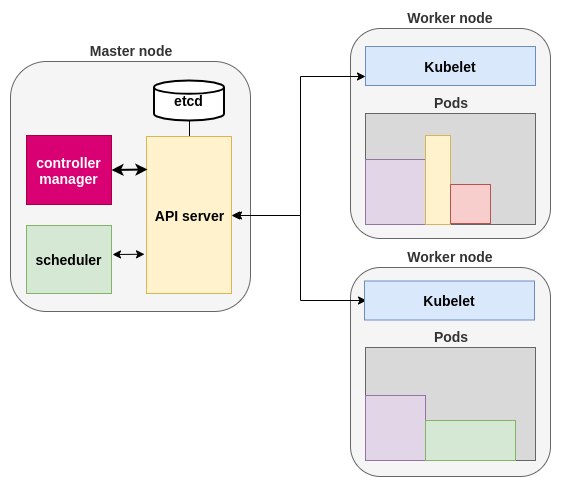

The diagram above was exported from draw.io. Its source (the exported page's mxGraphModel, read from the mxfile embedded in the PNG):
<mxGraphModel dx="1422" dy="695" grid="1" gridSize="10" guides="1" tooltips="1" connect="1" arrows="1" fold="1" page="1" pageScale="1" pageWidth="1169" pageHeight="827" math="0" shadow="0">
  <root>
    <mxCell id="0" />
    <mxCell id="1" parent="0" />
    <mxCell id="kkI2NNWiaS7CkiiONsNl-1" value="&lt;b style=&quot;font-size: 14px;&quot;&gt;Worker node&lt;/b&gt;" style="rounded=1;whiteSpace=wrap;html=1;fillColor=#f5f5f5;strokeColor=#666666;fontColor=#333333;labelPosition=center;verticalLabelPosition=top;align=center;verticalAlign=bottom;fontSize=14;" vertex="1" parent="1">
      <mxGeometry x="570" y="431" width="200" height="209" as="geometry" />
    </mxCell>
    <mxCell id="kkI2NNWiaS7CkiiONsNl-2" value="&lt;b style=&quot;font-size: 14px&quot;&gt;Pods&lt;/b&gt;" style="rounded=0;whiteSpace=wrap;html=1;fillColor=#D9D9D9;strokeColor=#666666;fontSize=14;labelPosition=center;verticalLabelPosition=top;align=center;verticalAlign=bottom;fontColor=#333333;" vertex="1" parent="1">
      <mxGeometry x="585" y="511" width="170" height="113" as="geometry" />
    </mxCell>
    <mxCell id="kkI2NNWiaS7CkiiONsNl-3" value="" style="rounded=0;whiteSpace=wrap;html=1;fillColor=#e1d5e7;strokeColor=#9673a6;fontStyle=1" vertex="1" parent="1">
      <mxGeometry x="585" y="559" width="60" height="65" as="geometry" />
    </mxCell>
    <mxCell id="kkI2NNWiaS7CkiiONsNl-4" value="" style="rounded=0;whiteSpace=wrap;html=1;fillColor=#d5e8d4;strokeColor=#82b366;" vertex="1" parent="1">
      <mxGeometry x="645" y="584" width="90" height="40" as="geometry" />
    </mxCell>
    <mxCell id="kkI2NNWiaS7CkiiONsNl-5" value="&lt;b style=&quot;font-size: 14px;&quot;&gt;Worker node&lt;/b&gt;" style="rounded=1;whiteSpace=wrap;html=1;fillColor=#f5f5f5;strokeColor=#666666;labelPosition=center;verticalLabelPosition=top;align=center;verticalAlign=bottom;fontSize=14;fontColor=#333333;" vertex="1" parent="1">
      <mxGeometry x="570" y="192" width="200" height="210" as="geometry" />
    </mxCell>
    <mxCell id="kkI2NNWiaS7CkiiONsNl-6" value="&lt;b style=&quot;font-size: 14px;&quot;&gt;Kubelet&lt;/b&gt;" style="rounded=0;whiteSpace=wrap;html=1;fillColor=#dae8fc;strokeColor=#6c8ebf;fontSize=14;" vertex="1" parent="1">
      <mxGeometry x="585" y="210" width="170" height="39" as="geometry" />
    </mxCell>
    <mxCell id="kkI2NNWiaS7CkiiONsNl-7" value="&lt;b style=&quot;font-size: 14px&quot;&gt;Pods&lt;/b&gt;" style="rounded=0;whiteSpace=wrap;html=1;fillColor=#D9D9D9;strokeColor=#666666;fontSize=14;labelPosition=center;verticalLabelPosition=top;align=center;verticalAlign=bottom;fontColor=#333333;" vertex="1" parent="1">
      <mxGeometry x="585" y="277" width="170" height="111" as="geometry" />
    </mxCell>
    <mxCell id="kkI2NNWiaS7CkiiONsNl-8" value="" style="rounded=0;whiteSpace=wrap;html=1;fillColor=#e1d5e7;strokeColor=#9673a6;fontStyle=1" vertex="1" parent="1">
      <mxGeometry x="585" y="323" width="60" height="65" as="geometry" />
    </mxCell>
    <mxCell id="kkI2NNWiaS7CkiiONsNl-9" value="" style="rounded=0;whiteSpace=wrap;html=1;fillColor=#fff2cc;strokeColor=#d6b656;" vertex="1" parent="1">
      <mxGeometry x="645" y="299" width="25" height="89" as="geometry" />
    </mxCell>
    <mxCell id="kkI2NNWiaS7CkiiONsNl-10" value="" style="rounded=0;whiteSpace=wrap;html=1;fillColor=#f8cecc;strokeColor=#b85450;" vertex="1" parent="1">
      <mxGeometry x="670" y="348" width="40" height="39" as="geometry" />
    </mxCell>
    <mxCell id="kkI2NNWiaS7CkiiONsNl-11" value="&lt;b style=&quot;font-size: 14px&quot;&gt;Master node&lt;/b&gt;" style="rounded=1;whiteSpace=wrap;html=1;fillColor=#f5f5f5;strokeColor=#666666;fontColor=#333333;labelPosition=center;verticalLabelPosition=top;align=center;verticalAlign=bottom;fontSize=14;" vertex="1" parent="1">
      <mxGeometry x="230" y="225" width="240" height="250" as="geometry" />
    </mxCell>
    <mxCell id="kkI2NNWiaS7CkiiONsNl-12" style="edgeStyle=orthogonalEdgeStyle;rounded=0;orthogonalLoop=1;jettySize=auto;html=1;exitX=0.5;exitY=0;exitDx=0;exitDy=0;fontSize=14;strokeColor=#000000;endArrow=none;endFill=0;" edge="1" parent="1" source="kkI2NNWiaS7CkiiONsNl-15" target="kkI2NNWiaS7CkiiONsNl-20">
      <mxGeometry relative="1" as="geometry" />
    </mxCell>
    <mxCell id="kkI2NNWiaS7CkiiONsNl-13" style="edgeStyle=orthogonalEdgeStyle;rounded=0;orthogonalLoop=1;jettySize=auto;html=1;exitX=1;exitY=0.5;exitDx=0;exitDy=0;startArrow=classic;startFill=1;endArrow=classic;endFill=1;strokeColor=#000000;" edge="1" parent="1" source="kkI2NNWiaS7CkiiONsNl-15" target="kkI2NNWiaS7CkiiONsNl-6">
      <mxGeometry relative="1" as="geometry">
        <Array as="points">
          <mxPoint x="520" y="379" />
          <mxPoint x="520" y="240" />
        </Array>
      </mxGeometry>
    </mxCell>
    <mxCell id="kkI2NNWiaS7CkiiONsNl-14" style="edgeStyle=orthogonalEdgeStyle;rounded=0;orthogonalLoop=1;jettySize=auto;html=1;exitX=1;exitY=0.5;exitDx=0;exitDy=0;startArrow=classic;startFill=1;endArrow=classic;endFill=1;strokeColor=#000000;" edge="1" parent="1">
      <mxGeometry relative="1" as="geometry">
        <mxPoint x="453" y="379" as="sourcePoint" />
        <mxPoint x="586" y="464" as="targetPoint" />
        <Array as="points">
          <mxPoint x="520" y="379" />
          <mxPoint x="520" y="464" />
        </Array>
      </mxGeometry>
    </mxCell>
    <mxCell id="kkI2NNWiaS7CkiiONsNl-15" value="&lt;b style=&quot;font-size: 14px&quot;&gt;API server&lt;/b&gt;" style="rounded=0;whiteSpace=wrap;html=1;fillColor=#fff2cc;strokeColor=#d6b656;fontSize=14;" vertex="1" parent="1">
      <mxGeometry x="366" y="300" width="85" height="157" as="geometry" />
    </mxCell>
    <mxCell id="kkI2NNWiaS7CkiiONsNl-16" style="rounded=0;orthogonalLoop=1;jettySize=auto;html=1;exitX=1;exitY=0.5;exitDx=0;exitDy=0;endArrow=classic;endFill=1;strokeColor=#000000;startArrow=classic;startFill=1;entryX=0.012;entryY=0.21;entryDx=0;entryDy=0;entryPerimeter=0;strokeWidth=2;" edge="1" parent="1" source="kkI2NNWiaS7CkiiONsNl-17" target="kkI2NNWiaS7CkiiONsNl-15">
      <mxGeometry relative="1" as="geometry" />
    </mxCell>
    <mxCell id="kkI2NNWiaS7CkiiONsNl-17" value="&lt;b style=&quot;font-size: 14px&quot;&gt;controller manager&lt;/b&gt;" style="rounded=0;whiteSpace=wrap;html=1;fillColor=#d80073;strokeColor=#A50040;fontSize=14;fontColor=#ffffff;" vertex="1" parent="1">
      <mxGeometry x="246" y="299" width="85" height="69" as="geometry" />
    </mxCell>
    <mxCell id="kkI2NNWiaS7CkiiONsNl-18" style="edgeStyle=none;rounded=0;orthogonalLoop=1;jettySize=auto;html=1;startArrow=classic;startFill=1;endArrow=classic;endFill=1;strokeColor=#000000;entryX=0;entryY=0.75;entryDx=0;entryDy=0;" edge="1" parent="1">
      <mxGeometry relative="1" as="geometry">
        <mxPoint x="332" y="418" as="sourcePoint" />
        <mxPoint x="364" y="417.75" as="targetPoint" />
      </mxGeometry>
    </mxCell>
    <mxCell id="kkI2NNWiaS7CkiiONsNl-19" value="&lt;b style=&quot;font-size: 14px&quot;&gt;scheduler&lt;/b&gt;" style="rounded=0;whiteSpace=wrap;html=1;fillColor=#d5e8d4;strokeColor=#82b366;fontSize=14;" vertex="1" parent="1">
      <mxGeometry x="246" y="389" width="85" height="68" as="geometry" />
    </mxCell>
    <mxCell id="kkI2NNWiaS7CkiiONsNl-20" value="etcd" style="strokeWidth=2;html=1;shape=mxgraph.flowchart.database;whiteSpace=wrap;fontSize=14;fontStyle=1" vertex="1" parent="1">
      <mxGeometry x="373.5" y="244" width="70" height="40" as="geometry" />
    </mxCell>
    <mxCell id="kkI2NNWiaS7CkiiONsNl-21" value="&lt;b style=&quot;font-size: 14px;&quot;&gt;Kubelet&lt;/b&gt;" style="rounded=0;whiteSpace=wrap;html=1;fillColor=#dae8fc;strokeColor=#6c8ebf;fontSize=14;" vertex="1" parent="1">
      <mxGeometry x="584" y="444.5" width="170" height="39" as="geometry" />
    </mxCell>
  </root>
</mxGraphModel>